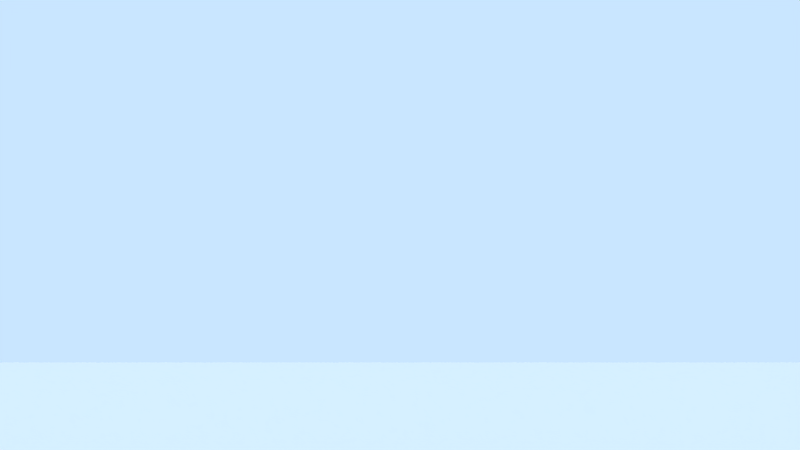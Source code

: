 # Source: game.blend  (saved by Blender 2.79.7; exported with 4.5.12 LTS)
import bpy
from mathutils import Matrix  # noqa: F401  (used for matrix-valued properties, if any)

bpy.ops.wm.read_factory_settings(use_empty=True)
scene = bpy.context.scene
scene.name = 'Scene'

# ---- collections
col_collection_1 = bpy.data.collections.new('Collection 1'); scene.collection.children.link(col_collection_1)

# ---- materials (node trees are filled in below, after node groups)
mat_ground = bpy.data.materials.new('Ground')
mat_ground.alpha_threshold = 0.0
mat_ground.use_transparent_shadow = False
mat_ground.roughness = 0.5
mat_ground.line_color = (0.0, 0.0, 0.0, 1.0)

# ---- material node trees

# ---- world
world_world = bpy.data.worlds.new('World'); scene.world = world_world
world_world.color = (0.5853, 0.7879, 1.0)
world_world.use_sun_shadow = False
world_world.sun_shadow_jitter_overblur = 0.0

# ---- cameras
cam_camera_001 = bpy.data.cameras.new('Camera.001')
cam_camera_001.clip_end = 100.0
cam_camera_001.lens = 35.0
cam_camera_001.sensor_width = 32.0
cam_camera_001.sensor_height = 18.0
cam_camera_001.display_size = 2.0
cam_camera_001.dof.focus_distance = 0.0
cam_camera_001.dof.aperture_fstop = 128.0
cam_camera_001.dof.aperture_blades = 6

# ---- lights
light_lamp_002 = bpy.data.lights.new('Lamp.002', 'SUN')
light_lamp_002.color = (1.0, 0.2858, 0.003573)
light_lamp_002.transmission_factor = 0.0
light_lamp_002.cutoff_distance = 30.0
light_lamp_002.angle = 0.1993
light_lamp_002.energy = 0.4
light_lamp_002.shadow_buffer_clip_start = 1.001
light_lamp_002.shadow_soft_size = 0.1
light_lamp_002.shadow_cascade_max_distance = 1000.0
light_lamp_001 = bpy.data.lights.new('Lamp.001', 'SUN')
light_lamp_001.color = (0.002057, 0.3427, 1.0)
light_lamp_001.transmission_factor = 0.0
light_lamp_001.cutoff_distance = 30.0
light_lamp_001.angle = 0.1993
light_lamp_001.energy = 0.4
light_lamp_001.shadow_buffer_clip_start = 1.001
light_lamp_001.shadow_soft_size = 0.1
light_lamp_001.shadow_cascade_max_distance = 1000.0
light_sun = bpy.data.lights.new('Sun', 'SUN')
light_sun.transmission_factor = 0.0
light_sun.cutoff_distance = 42.0
light_sun.angle = 0.1993
light_sun.energy = 1.0
light_sun.shadow_buffer_clip_start = 1.001
light_sun.shadow_soft_size = 0.1
light_sun.shadow_cascade_max_distance = 1000.0

# ---- meshes
me_plane = bpy.data.meshes.new('Plane')
me_plane.from_pydata([(-1.0, -1.0, 0.0), (1.0, -1.0, 0.0), (-1.0, 1.0, 0.0), (1.0, 1.0, 0.0)], [], [(0, 1, 3, 2)])
_uv = me_plane.uv_layers.new(name='UVMap')
_uv.uv.foreach_set('vector', [0.0001, 9.998e-05, 0.9999, 9.998e-05, 0.9999, 0.9999, 9.998e-05, 0.9999])
me_plane.materials.append(mat_ground)
me_plane.use_remesh_preserve_volume = False
me_plane.use_remesh_preserve_attributes = False
me_plane.use_mirror_vertex_groups = False
me_plane.update()

# ---- objects
ob_playerbox = bpy.data.objects.new('PlayerBox', None)
ob_playercamera = bpy.data.objects.new('PlayerCamera', cam_camera_001)
ob_lamp_002 = bpy.data.objects.new('Lamp.002', light_lamp_002)
ob_lamp_001 = bpy.data.objects.new('Lamp.001', light_lamp_001)
ob_plane = bpy.data.objects.new('Plane', me_plane)
ob_lamp = bpy.data.objects.new('Lamp', light_sun)

# ---- transforms, parenting, visibility, modifiers, constraints
ob_playerbox.location = (0.0, 0.0, 2.0)
ob_playerbox.scale = (1.0, 1.0, 2.0)
ob_playerbox.empty_display_type = 'SPHERE'
ob_playerbox.lineart.crease_threshold = 0.0
ob_playercamera.parent = ob_playerbox
ob_playercamera.matrix_parent_inverse = Matrix(((1.0, 0.0, 0.0, 0.0), (0.0, 1.0, 0.0, 0.0), (0.0, 0.0, 0.5, -1.0), (0.0, 0.0, 0.0, 1.0)))
ob_playercamera.location = (6.559e-09, 1.0, 2.98)
ob_playercamera.rotation_euler = (1.571, -0.0, -0.0)
ob_playercamera.lineart.crease_threshold = 0.0
ob_lamp_002.location = (7.781, 4.307, 6.73)
ob_lamp_002.rotation_euler = (3.142, -0.0, 0.0)
ob_lamp_002.lock_rotations_4d = False
ob_lamp_002.empty_display_type = 'ARROWS'
ob_lamp_002.color = (0.0, 0.0, 0.0, 0.0)
ob_lamp_002.lineart.crease_threshold = 0.0
ob_lamp_001.location = (7.781, 4.307, 6.73)
ob_lamp_001.lock_rotations_4d = False
ob_lamp_001.empty_display_type = 'ARROWS'
ob_lamp_001.color = (0.0, 0.0, 0.0, 0.0)
ob_lamp_001.lineart.crease_threshold = 0.0
ob_plane.location = (0.0, 0.0, 0.0)
ob_plane.scale = (20.0, 20.0, 20.0)
ob_plane.lineart.crease_threshold = 0.0
ob_lamp.location = (10.31, 3.409, 14.65)
ob_lamp.rotation_euler = (0.6503, 0.05522, 1.866)
ob_lamp.lock_rotations_4d = False
ob_lamp.empty_display_type = 'ARROWS'
ob_lamp.color = (0.0, 0.0, 0.0, 0.0)
ob_lamp.lineart.crease_threshold = 0.0

# ---- collection membership
col_collection_1.objects.link(ob_playerbox)
col_collection_1.objects.link(ob_playercamera)
col_collection_1.objects.link(ob_lamp_002)
col_collection_1.objects.link(ob_lamp_001)
col_collection_1.objects.link(ob_plane)
col_collection_1.objects.link(ob_lamp)

# ---- scene / render settings (as saved in the file)
scene.camera = ob_playercamera
scene.frame_start = 1; scene.frame_end = 250; scene.frame_set(2)
scene.render.engine = 'BLENDER_EEVEE_NEXT'
scene.render.resolution_percentage = 50
scene.render.dither_intensity = 0.0
scene.cycles.use_denoising = False
scene.cycles.samples = 128
scene.cycles.sampling_pattern = 'TABULATED_SOBOL'
scene.cycles.use_adaptive_sampling = False
scene.cycles.use_light_tree = False
scene.view_settings.view_transform = 'Standard'
bpy.context.view_layer.update()
